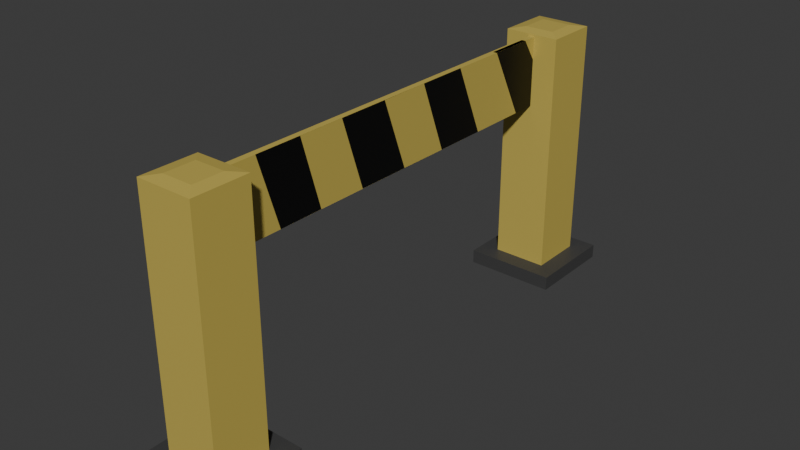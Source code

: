 # Source: barrier_v2.blend  (saved by Blender 5.0.119; exported with 4.5.12 LTS)
import bpy
from mathutils import Matrix  # noqa: F401  (used for matrix-valued properties, if any)

bpy.ops.wm.read_factory_settings(use_empty=True)
scene = bpy.context.scene
scene.name = 'Scene'

# ---- collections
col_collection = bpy.data.collections.new('Collection'); scene.collection.children.link(col_collection)

# ---- materials (node trees are filled in below, after node groups)
mat_material = bpy.data.materials.new('Material')
mat_material.alpha_threshold = 0.0
mat_material.use_backface_culling_lightprobe_volume = False
mat_material.roughness = 0.5
mat_material.line_color = (0.0, 0.0, 0.0, 1.0)
mat_material_001 = bpy.data.materials.new('Material.001')
mat_material_002 = bpy.data.materials.new('Material.002')

# ---- material node trees
mat_material.use_nodes = True; mat_material.node_tree.nodes.clear()
_N = mat_material.node_tree.nodes; _L = mat_material.node_tree.links
n0 = _N.new('ShaderNodeOutputMaterial'); n0.name = 'Material Output'; n0.location = (200, 100)
n1 = _N.new('ShaderNodeBsdfPrincipled'); n1.name = 'Principled BSDF'; n1.location = (-200, 100)
n1.inputs[0].default_value = (0.5583, 0.4342, 0.09084, 1.0)
_L.new(n1.outputs[0], n0.inputs[0])
n0.is_active_output = True
mat_material_001.use_nodes = True; mat_material_001.node_tree.nodes.clear()
_N = mat_material_001.node_tree.nodes; _L = mat_material_001.node_tree.links
n0 = _N.new('ShaderNodeBsdfPrincipled'); n0.name = 'Principled BSDF'; n0.location = (-200, 100)
n0.inputs[0].default_value = (0.0, 0.0, 0.0, 1.0)
n1 = _N.new('ShaderNodeOutputMaterial'); n1.name = 'Material Output'; n1.location = (200, 100)
_L.new(n0.outputs[0], n1.inputs[0])
n1.is_active_output = True
mat_material_002.use_nodes = True; mat_material_002.node_tree.nodes.clear()
_N = mat_material_002.node_tree.nodes; _L = mat_material_002.node_tree.links
n0 = _N.new('ShaderNodeBsdfPrincipled'); n0.name = 'Principled BSDF'; n0.location = (-200, 100)
n0.inputs[0].default_value = (0.05286, 0.05286, 0.05286, 1.0)
n1 = _N.new('ShaderNodeOutputMaterial'); n1.name = 'Material Output'; n1.location = (200, 100)
_L.new(n0.outputs[0], n1.inputs[0])
n1.is_active_output = True

# ---- world
world_world = bpy.data.worlds.new('World'); scene.world = world_world
world_world.use_nodes = True; world_world.node_tree.nodes.clear()
_N = world_world.node_tree.nodes; _L = world_world.node_tree.links
n0 = _N.new('ShaderNodeOutputWorld'); n0.name = 'World Output'; n0.location = (200, 100)
n1 = _N.new('ShaderNodeBackground'); n1.name = 'Background'; n1.location = (-200, 100)
n1.inputs[0].default_value = (0.05088, 0.05088, 0.05088, 1.0)
_L.new(n1.outputs[0], n0.inputs[0])
n0.is_active_output = True
world_world.color = (0.05088, 0.05088, 0.05088)
world_world.sun_shadow_jitter_overblur = 0.0

# ---- meshes
me_cube = bpy.data.meshes.new('Cube')
me_cube.from_pydata([(0.5128, -2.205, -1.87), (0.5128, -2.205, -1.711), (0.5128, -3.24, -1.87), (0.5128, -3.24, -1.711), (-0.523, -2.205, -1.87), (-0.523, -2.205, -1.711), (-0.523, -3.24, -1.87), (-0.523, -3.24, -1.711), (0.3069, -2.41, -1.753), (0.3069, -2.41, -1.657), (0.3069, -3.034, -1.753), (0.3069, -3.034, -1.657), (-0.3171, -2.41, -1.753), (-0.3171, -2.41, -1.657), (-0.3171, -3.034, -1.753), (-0.3171, -3.034, -1.657), (0.3069, -3.034, 0.1809), (0.3069, -2.41, 0.1809), (-0.3171, -2.41, 0.1809), (-0.3171, -3.034, 0.1809), (-0.3171, -2.41, 1.022), (-0.1733, -2.554, 1.044), (-0.1733, -2.891, 1.044), (-0.3171, -3.034, 1.022), (0.3069, -2.41, 1.022), (0.1631, -2.554, 1.044), (0.1631, -2.891, 1.044), (0.3069, -3.034, 1.022), (0.0552, -2.41, -1.657), (-0.06543, -2.41, -1.657), (0.0552, -3.034, -1.753), (-0.06543, -3.034, -1.753), (-0.06543, -3.034, -1.657), (0.0552, -3.034, -1.657), (-0.06543, -2.41, -1.753), (0.0552, -2.41, -1.753), (0.0292, -2.41, 0.208), (-0.03943, -2.41, 0.208), (-0.06543, -3.034, 0.1809), (0.0552, -3.034, 0.1809), (0.02739, -2.554, 1.044), (-0.03762, -2.554, 1.044), (-0.03943, -2.41, 0.9944), (0.0292, -2.41, 0.9944), (-0.03762, -2.891, 1.044), (0.02739, -2.891, 1.044), (0.0552, -3.034, 1.022), (-0.06543, -3.034, 1.022), (0.0552, -2.41, 0.1809), (-0.06543, -2.41, 0.1809), (-0.06543, -2.41, 1.022), (0.0552, -2.41, 1.022), (0.0292, 2.028, 0.208), (-0.03943, 2.028, 0.208), (-0.03943, 2.028, 0.9944), (0.0292, 2.028, 0.9944), (0.5128, 2.835, -1.87), (0.5128, 2.835, -1.711), (0.5128, 1.799, -1.87), (0.5128, 1.799, -1.711), (-0.523, 2.835, -1.87), (-0.523, 2.835, -1.711), (-0.523, 1.799, -1.87), (-0.523, 1.799, -1.711), (0.3069, 2.629, -1.753), (0.3069, 2.629, -1.657), (0.3069, 2.005, -1.753), (0.3069, 2.005, -1.657), (-0.3171, 2.629, -1.753), (-0.3171, 2.629, -1.657), (-0.3171, 2.005, -1.753), (-0.3171, 2.005, -1.657), (0.3069, 2.005, 0.1809), (0.3069, 2.629, 0.1809), (-0.3171, 2.629, 0.1809), (-0.3171, 2.005, 0.1809), (-0.3171, 2.629, 1.022), (-0.1733, 2.486, 1.044), (-0.1733, 2.149, 1.044), (-0.3171, 2.005, 1.022), (0.3069, 2.629, 1.022), (0.1631, 2.486, 1.044), (0.1631, 2.149, 1.044), (0.3069, 2.005, 1.022), (0.0552, 2.629, -1.657), (-0.06543, 2.629, -1.657), (0.0552, 2.005, -1.753), (-0.06543, 2.005, -1.753), (-0.06543, 2.005, -1.657), (0.0552, 2.005, -1.657), (-0.06543, 2.629, -1.753), (0.0552, 2.629, -1.753), (0.0292, 2.629, 0.208), (-0.03943, 2.629, 0.208), (-0.06543, 2.005, 0.1809), (0.0552, 2.005, 0.1809), (0.02739, 2.486, 1.044), (-0.03762, 2.486, 1.044), (-0.03943, 2.629, 0.9944), (0.0292, 2.629, 0.9944), (-0.03762, 2.149, 1.044), (0.02739, 2.149, 1.044), (0.0552, 2.005, 1.022), (-0.06543, 2.005, 1.022), (0.0552, 2.629, 0.1809), (-0.06543, 2.629, 0.1809), (-0.06543, 2.629, 1.022), (0.0552, 2.629, 1.022), (-0.03943, 1.718, 0.208), (-0.03943, 1.31, 0.9944), (-0.03943, 1.028, 0.208), (-0.03943, 0.693, 0.9944), (-0.03943, 0.4137, 0.208), (-0.03943, 0.1149, 0.9944), (-0.03943, -0.173, 0.208), (-0.03943, -0.4612, 0.9944), (-0.03943, -0.785, 0.208), (-0.03943, -1.044, 0.9944), (-0.03943, -1.345, 0.208), (-0.03943, -1.572, 0.9944), (-0.03943, -1.861, 0.208), (-0.03943, -2.098, 0.9944), (-0.03943, 1.835, 0.9944), (-0.03943, 2.028, 0.7136), (0.02855, 1.718, 0.208), (0.02855, 2.028, 0.208), (0.02855, 1.835, 0.9944), (0.02855, 1.31, 0.9944), (0.02855, 2.028, 0.7619), (-0.01512, 1.835, 0.9944), (-0.01512, 1.31, 0.9944), (-0.01512, 1.718, 0.208), (-0.01512, 2.028, 0.208), (-0.01512, 2.028, 0.7619), (0.0286, 1.028, 0.208), (0.0286, 1.718, 0.208), (0.0286, 1.31, 0.9944), (0.0286, 0.693, 0.9944), (0.02875, 0.4137, 0.208), (0.02875, 1.028, 0.208), (0.02875, 0.693, 0.9944), (0.02875, 0.1149, 0.9944), (0.02879, -0.173, 0.208), (0.02879, 0.4137, 0.208), (0.02879, 0.1149, 0.9944), (0.02879, -0.4612, 0.9944), (0.02643, -0.785, 0.208), (0.02643, -0.173, 0.208), (0.02643, -0.4612, 0.9944), (0.02643, -1.044, 0.9944), (0.02837, -2.41, 0.208), (0.02837, -2.41, 0.9944), (0.02837, -1.345, 0.208), (0.02837, -0.785, 0.208), (0.02837, -1.044, 0.9944), (0.02837, -1.861, 0.208), (0.02837, -1.572, 0.9944), (0.0292, -2.098, 0.9944), (0.0292, -1.857, 0.208), (0.0292, -1.569, 0.9944), (0.0292, -1.341, 0.208), (0.0292, -1.042, 0.9944), (0.0292, -0.783, 0.208), (0.0292, -0.4597, 0.9944), (0.0292, -0.1733, 0.208), (0.0292, 0.1169, 0.9944), (0.0292, 0.42, 0.208), (0.0292, 0.6937, 0.9944), (0.0292, 1.029, 0.208), (0.0292, 1.315, 0.9944), (0.0292, 1.722, 0.208), (0.0292, 1.838, 0.9944), (0.0292, 2.005, 0.7428)], [], [(0, 2, 6, 4), (3, 7, 6, 2), (7, 5, 4, 6), (5, 7, 3, 1), (1, 3, 2, 0), (5, 1, 0, 4), (34, 31, 14, 12), (32, 15, 14, 31), (15, 13, 12, 14), (15, 19, 18, 13), (9, 11, 10, 8), (28, 9, 8, 35), (9, 17, 16, 11), (16, 27, 46, 39), (28, 48, 17, 9), (32, 38, 19, 15), (21, 20, 23, 22), (41, 50, 20, 21), (45, 46, 27, 26), (26, 27, 24, 25), (19, 23, 20, 18), (40, 45, 26, 25), (48, 51, 24, 17), (38, 47, 23, 19), (17, 24, 27, 16), (39, 46, 47, 38), (18, 20, 50, 49), (118, 116, 153, 152), (21, 22, 44, 41), (41, 44, 45, 40), (22, 23, 47, 44), (44, 47, 46, 45), (25, 24, 51, 40), (40, 51, 50, 41), (11, 16, 39, 33), (33, 39, 38, 32), (13, 18, 49, 29), (29, 49, 48, 28), (13, 29, 34, 12), (29, 28, 35, 34), (11, 33, 30, 10), (33, 32, 31, 30), (8, 10, 30, 35), (35, 30, 31, 34), (36, 48, 49, 37), (42, 50, 51, 43), (37, 49, 50, 42), (43, 51, 48, 36), (53, 123, 54, 55, 52), (37, 120, 118, 116, 114, 112, 110, 108, 53, 52, 170, 168, 166, 164, 162, 160, 158, 36), (43, 157, 159, 161, 163, 165, 167, 169, 171, 55, 54, 122, 109, 111, 113, 115, 117, 119, 121, 42), (56, 58, 62, 60), (59, 63, 62, 58), (61, 63, 59, 57), (61, 57, 56, 60), (90, 87, 70, 68), (88, 71, 70, 87), (71, 69, 68, 70), (71, 75, 74, 69), (65, 67, 66, 64), (84, 65, 64, 91), (65, 73, 72, 67), (72, 83, 102, 95), (84, 104, 73, 65), (88, 94, 75, 71), (77, 76, 79, 78), (97, 106, 76, 77), (101, 102, 83, 82), (82, 83, 80, 81), (75, 79, 76, 74), (96, 101, 82, 81), (104, 107, 80, 73), (94, 103, 79, 75), (73, 80, 83, 72), (95, 102, 103, 94), (74, 76, 106, 105), (77, 78, 100, 97), (97, 100, 101, 96), (78, 79, 103, 100), (100, 103, 102, 101), (81, 80, 107, 96), (96, 107, 106, 97), (67, 72, 95, 89), (89, 95, 94, 88), (69, 74, 105, 85), (85, 105, 104, 84), (69, 85, 90, 68), (85, 84, 91, 90), (67, 89, 86, 66), (89, 88, 87, 86), (64, 66, 86, 91), (91, 86, 87, 90), (92, 104, 105, 93), (98, 106, 107, 99), (93, 105, 106, 98), (99, 107, 104, 92), (128, 133, 129, 126), (111, 110, 134, 137), (110, 111, 140, 139), (117, 149, 146, 116), (116, 117, 154, 153), (122, 54, 123), (123, 128, 126, 122), (108, 124, 125, 53), (109, 127, 124, 108), (53, 125, 128, 123), (167, 168, 170, 169), (127, 130, 131, 124), (126, 129, 130, 127), (125, 132, 133, 128), (124, 131, 132, 125), (123, 53, 108, 109, 122), (108, 109, 136, 135), (110, 108, 135, 134), (108, 110, 111, 109), (168, 167, 144, 143), (112, 110, 139, 138), (113, 112, 138, 141), (110, 112, 113, 111), (143, 144, 148, 147), (112, 113, 144, 143), (114, 112, 143, 142), (115, 114, 142, 145), (112, 114, 115, 113), (153, 142, 145, 154), (114, 147, 148, 115), (114, 116, 117, 115), (43, 36, 158, 157), (152, 153, 154, 156), (156, 157, 158, 152), (120, 118, 152, 155), (42, 37, 150, 151), (37, 120, 155, 150), (116, 118, 119, 117), (121, 119, 118, 120), (120, 37, 42, 121), (57, 59, 58, 56), (170, 52, 55, 172, 171, 169), (55, 171, 172), (92, 93, 98, 99), (61, 60, 62, 63)])
me_cube.polygons.foreach_set('material_index', [2, 2, 2, 2, 2, 2, 0, 0, 0, 0, 0, 0, 0, 0, 0, 0, 0, 0, 0, 0, 0, 0, 0, 0, 0, 0, 0, 0, 0, 0, 0, 0, 0, 0, 0, 0, 0, 0, 0, 0, 0, 0, 0, 0, 0, 0, 0, 0, 0, 0, 0, 2, 2, 2, 2, 0, 0, 0, 0, 0, 0, 0, 0, 0, 0, 0, 0, 0, 0, 0, 0, 0, 0, 0, 0, 0, 0, 0, 0, 0, 0, 0, 0, 0, 0, 0, 0, 0, 0, 0, 0, 0, 0, 0, 0, 0, 0, 0, 0, 0, 0, 0, 0, 0, 0, 0, 0, 0, 0, 0, 0, 1, 0, 0, 0, 1, 0, 0, 1, 0, 0, 0, 0, 0, 1, 0, 1, 0, 0, 1, 0, 0, 0, 0, 1, 0, 2, 1, 0, 0, 2])
_uv = me_cube.uv_layers.new(name='UVMap')
_uv.uv.foreach_set('vector', [0.625, 0.5, 0.625, 0.75, 0.875, 0.75, 0.875, 0.5, 0.375, 0.75, 0.375, 1.0, 0.625, 1.0, 0.625, 0.75, 0.375, 0.0, 0.375, 0.25, 0.625, 0.25, 0.625, 0.0, 0.125, 0.5, 0.125, 0.75, 0.375, 0.75, 0.375, 0.5, 0.375, 0.5, 0.375, 0.75, 0.625, 0.75, 0.625, 0.5, 0.375, 0.25, 0.375, 0.5, 0.625, 0.5, 0.625, 0.25, 0.7917, 0.5, 0.7917, 0.75, 0.875, 0.75, 0.875, 0.5, 0.375, 0.9167, 0.375, 1.0, 0.625, 1.0, 0.625, 0.9167, 0.375, 0.0, 0.375, 0.25, 0.625, 0.25, 0.625, 0.0, 0.375, 0.0, 0.375, 0.0, 0.375, 0.25, 0.375, 0.25, 0.375, 0.5, 0.375, 0.75, 0.625, 0.75, 0.625, 0.5, 0.375, 0.4167, 0.375, 0.5, 0.625, 0.5, 0.625, 0.4167, 0.375, 0.5, 0.375, 0.5, 0.375, 0.75, 0.375, 0.75, 0.375, 0.75, 0.375, 0.75, 0.375, 0.8333, 0.375, 0.8333, 0.375, 0.4167, 0.375, 0.4167, 0.375, 0.5, 0.375, 0.5, 0.375, 0.9167, 0.375, 0.9167, 0.375, 1.0, 0.375, 1.0, 0.1826, 0.5576, 0.125, 0.5, 0.125, 0.75, 0.1826, 0.6924, 0.2275, 0.5576, 0.2083, 0.5, 0.125, 0.5, 0.1826, 0.5576, 0.2725, 0.6924, 0.2917, 0.75, 0.375, 0.75, 0.3174, 0.6924, 0.3174, 0.6924, 0.375, 0.75, 0.375, 0.5, 0.3174, 0.5576, 0.375, 0.0, 0.375, 0.0, 0.375, 0.25, 0.375, 0.25, 0.2725, 0.5576, 0.2725, 0.6924, 0.3174, 0.6924, 0.3174, 0.5576, 0.375, 0.4167, 0.375, 0.4167, 0.375, 0.5, 0.375, 0.5, 0.375, 0.9167, 0.375, 0.9167, 0.375, 1.0, 0.375, 1.0, 0.375, 0.5, 0.375, 0.5, 0.375, 0.75, 0.375, 0.75, 0.375, 0.8333, 0.375, 0.8333, 0.375, 0.9167, 0.375, 0.9167, 0.375, 0.25, 0.375, 0.25, 0.375, 0.3333, 0.375, 0.3333, 0.375, 0.3513, 0.375, 0.3513, 0.375, 0.3513, 0.375, 0.3513, 0.1826, 0.5576, 0.1826, 0.6924, 0.2275, 0.6924, 0.2275, 0.5576, 0.2275, 0.5576, 0.2275, 0.6924, 0.2725, 0.6924, 0.2725, 0.5576, 0.1826, 0.6924, 0.125, 0.75, 0.2083, 0.75, 0.2275, 0.6924, 0.2275, 0.6924, 0.2083, 0.75, 0.2917, 0.75, 0.2725, 0.6924, 0.3174, 0.5576, 0.375, 0.5, 0.2917, 0.5, 0.2725, 0.5576, 0.2725, 0.5576, 0.2917, 0.5, 0.2083, 0.5, 0.2275, 0.5576, 0.375, 0.75, 0.375, 0.75, 0.375, 0.8333, 0.375, 0.8333, 0.375, 0.8333, 0.375, 0.8333, 0.375, 0.9167, 0.375, 0.9167, 0.375, 0.25, 0.375, 0.25, 0.375, 0.3333, 0.375, 0.3333, 0.375, 0.3333, 0.375, 0.3333, 0.375, 0.4167, 0.375, 0.4167, 0.375, 0.25, 0.375, 0.3333, 0.625, 0.3333, 0.625, 0.25, 0.375, 0.3333, 0.375, 0.4167, 0.625, 0.4167, 0.625, 0.3333, 0.375, 0.75, 0.375, 0.8333, 0.625, 0.8333, 0.625, 0.75, 0.375, 0.8333, 0.375, 0.9167, 0.625, 0.9167, 0.625, 0.8333, 0.625, 0.5, 0.625, 0.75, 0.7083, 0.75, 0.7083, 0.5, 0.7083, 0.5, 0.7083, 0.75, 0.7917, 0.75, 0.7917, 0.5, 0.375, 0.3987, 0.375, 0.4167, 0.375, 0.3333, 0.375, 0.3513, 0.375, 0.3513, 0.375, 0.3333, 0.375, 0.4167, 0.375, 0.3987, 0.375, 0.3513, 0.375, 0.3333, 0.375, 0.3333, 0.375, 0.3513, 0.375, 0.3987, 0.375, 0.4167, 0.375, 0.4167, 0.375, 0.3987, 0.375, 0.3513, 0.375, 0.3513, 0.375, 0.3513, 0.375, 0.3987, 0.375, 0.3987, 0.375, 0.3513, 0.375, 0.3513, 0.375, 0.3513, 0.375, 0.3513, 0.375, 0.3513, 0.375, 0.3513, 0.375, 0.3513, 0.375, 0.3513, 0.375, 0.3513, 0.375, 0.3987, 0.375, 0.3987, 0.375, 0.3987, 0.375, 0.3987, 0.375, 0.3987, 0.375, 0.3987, 0.375, 0.3987, 0.375, 0.3987, 0.375, 0.3987, 0.375, 0.3987, 0.375, 0.3987, 0.375, 0.3987, 0.375, 0.3987, 0.375, 0.3987, 0.375, 0.3987, 0.375, 0.3987, 0.375, 0.3987, 0.375, 0.3987, 0.375, 0.3987, 0.375, 0.3513, 0.375, 0.3513, 0.375, 0.3513, 0.375, 0.3513, 0.375, 0.3513, 0.375, 0.3513, 0.375, 0.3513, 0.375, 0.3513, 0.375, 0.3513, 0.375, 0.3513, 0.625, 0.5, 0.625, 0.75, 0.875, 0.75, 0.875, 0.5, 0.375, 0.75, 0.375, 1.0, 0.625, 1.0, 0.625, 0.75, 0.125, 0.5, 0.125, 0.75, 0.375, 0.75, 0.375, 0.5, 0.375, 0.25, 0.375, 0.5, 0.625, 0.5, 0.625, 0.25, 0.7917, 0.5, 0.7917, 0.75, 0.875, 0.75, 0.875, 0.5, 0.375, 0.9167, 0.375, 1.0, 0.625, 1.0, 0.625, 0.9167, 0.375, 0.0, 0.375, 0.25, 0.625, 0.25, 0.625, 0.0, 0.375, 0.0, 0.375, 0.0, 0.375, 0.25, 0.375, 0.25, 0.375, 0.5, 0.375, 0.75, 0.625, 0.75, 0.625, 0.5, 0.375, 0.4167, 0.375, 0.5, 0.625, 0.5, 0.625, 0.4167, 0.375, 0.5, 0.375, 0.5, 0.375, 0.75, 0.375, 0.75, 0.375, 0.75, 0.375, 0.75, 0.375, 0.8333, 0.375, 0.8333, 0.375, 0.4167, 0.375, 0.4167, 0.375, 0.5, 0.375, 0.5, 0.375, 0.9167, 0.375, 0.9167, 0.375, 1.0, 0.375, 1.0, 0.1826, 0.5576, 0.125, 0.5, 0.125, 0.75, 0.1826, 0.6924, 0.2275, 0.5576, 0.2083, 0.5, 0.125, 0.5, 0.1826, 0.5576, 0.2725, 0.6924, 0.2917, 0.75, 0.375, 0.75, 0.3174, 0.6924, 0.3174, 0.6924, 0.375, 0.75, 0.375, 0.5, 0.3174, 0.5576, 0.375, 0.0, 0.375, 0.0, 0.375, 0.25, 0.375, 0.25, 0.2725, 0.5576, 0.2725, 0.6924, 0.3174, 0.6924, 0.3174, 0.5576, 0.375, 0.4167, 0.375, 0.4167, 0.375, 0.5, 0.375, 0.5, 0.375, 0.9167, 0.375, 0.9167, 0.375, 1.0, 0.375, 1.0, 0.375, 0.5, 0.375, 0.5, 0.375, 0.75, 0.375, 0.75, 0.375, 0.8333, 0.375, 0.8333, 0.375, 0.9167, 0.375, 0.9167, 0.375, 0.25, 0.375, 0.25, 0.375, 0.3333, 0.375, 0.3333, 0.1826, 0.5576, 0.1826, 0.6924, 0.2275, 0.6924, 0.2275, 0.5576, 0.2275, 0.5576, 0.2275, 0.6924, 0.2725, 0.6924, 0.2725, 0.5576, 0.1826, 0.6924, 0.125, 0.75, 0.2083, 0.75, 0.2275, 0.6924, 0.2275, 0.6924, 0.2083, 0.75, 0.2917, 0.75, 0.2725, 0.6924, 0.3174, 0.5576, 0.375, 0.5, 0.2917, 0.5, 0.2725, 0.5576, 0.2725, 0.5576, 0.2917, 0.5, 0.2083, 0.5, 0.2275, 0.5576, 0.375, 0.75, 0.375, 0.75, 0.375, 0.8333, 0.375, 0.8333, 0.375, 0.8333, 0.375, 0.8333, 0.375, 0.9167, 0.375, 0.9167, 0.375, 0.25, 0.375, 0.25, 0.375, 0.3333, 0.375, 0.3333, 0.375, 0.3333, 0.375, 0.3333, 0.375, 0.4167, 0.375, 0.4167, 0.375, 0.25, 0.375, 0.3333, 0.625, 0.3333, 0.625, 0.25, 0.375, 0.3333, 0.375, 0.4167, 0.625, 0.4167, 0.625, 0.3333, 0.375, 0.75, 0.375, 0.8333, 0.625, 0.8333, 0.625, 0.75, 0.375, 0.8333, 0.375, 0.9167, 0.625, 0.9167, 0.625, 0.8333, 0.625, 0.5, 0.625, 0.75, 0.7083, 0.75, 0.7083, 0.5, 0.7083, 0.5, 0.7083, 0.75, 0.7917, 0.75, 0.7917, 0.5, 0.375, 0.3987, 0.375, 0.4167, 0.375, 0.3333, 0.375, 0.3513, 0.375, 0.3513, 0.375, 0.3333, 0.375, 0.4167, 0.375, 0.3987, 0.375, 0.3513, 0.375, 0.3333, 0.375, 0.3333, 0.375, 0.3513, 0.375, 0.3987, 0.375, 0.4167, 0.375, 0.4167, 0.375, 0.3987, 0.375, 0.3513, 0.375, 0.3513, 0.375, 0.3513, 0.375, 0.3513, 0.375, 0.3513, 0.375, 0.3513, 0.375, 0.3513, 0.375, 0.3513, 0.375, 0.3513, 0.375, 0.3513, 0.375, 0.3513, 0.375, 0.3513, 0.375, 0.3513, 0.375, 0.3513, 0.375, 0.3513, 0.375, 0.3513, 0.375, 0.3513, 0.375, 0.3513, 0.375, 0.3513, 0.375, 0.3513, 0.375, 0.3513, 0.375, 0.3513, 0.375, 0.3513, 0.375, 0.3513, 0.375, 0.3513, 0.375, 0.3513, 0.375, 0.3513, 0.375, 0.3513, 0.375, 0.3513, 0.375, 0.3513, 0.375, 0.3513, 0.375, 0.3513, 0.375, 0.3513, 0.375, 0.3513, 0.375, 0.3513, 0.375, 0.3513, 0.375, 0.3513, 0.375, 0.3513, 0.375, 0.3513, 0.375, 0.3987, 0.375, 0.3987, 0.375, 0.3987, 0.375, 0.3987, 0.375, 0.3513, 0.375, 0.3513, 0.375, 0.3513, 0.375, 0.3513, 0.375, 0.3513, 0.375, 0.3513, 0.375, 0.3513, 0.375, 0.3513, 0.375, 0.3513, 0.375, 0.3513, 0.375, 0.3513, 0.375, 0.3513, 0.375, 0.3513, 0.375, 0.3513, 0.375, 0.3513, 0.375, 0.3513, 0.375, 0.3513, 0.375, 0.3513, 0.375, 0.3513, 0.375, 0.3513, 0.375, 0.3513, 0.375, 0.3513, 0.375, 0.3513, 0.375, 0.3513, 0.375, 0.3513, 0.375, 0.3513, 0.375, 0.3513, 0.375, 0.3513, 0.375, 0.3513, 0.375, 0.3513, 0.375, 0.3513, 0.375, 0.3513, 0.375, 0.3513, 0.375, 0.3987, 0.375, 0.3987, 0.375, 0.3513, 0.375, 0.3513, 0.375, 0.3513, 0.375, 0.3513, 0.375, 0.3513, 0.375, 0.3513, 0.375, 0.3513, 0.375, 0.3513, 0.375, 0.3513, 0.375, 0.3513, 0.375, 0.3513, 0.375, 0.3513, 0.375, 0.3513, 0.375, 0.3513, 0.375, 0.3513, 0.375, 0.3513, 0.375, 0.3513, 0.375, 0.3513, 0.375, 0.3513, 0.375, 0.3513, 0.375, 0.3513, 0.375, 0.3513, 0.375, 0.3513, 0.375, 0.3513, 0.375, 0.3513, 0.375, 0.3513, 0.375, 0.3513, 0.375, 0.3513, 0.375, 0.3513, 0.375, 0.3513, 0.375, 0.3513, 0.375, 0.3513, 0.375, 0.3513, 0.375, 0.3513, 0.375, 0.3513, 0.375, 0.3513, 0.375, 0.3513, 0.375, 0.3513, 0.375, 0.3513, 0.375, 0.3513, 0.375, 0.3513, 0.375, 0.3513, 0.375, 0.3513, 0.375, 0.3513, 0.375, 0.3513, 0.375, 0.3513, 0.375, 0.3987, 0.375, 0.3987, 0.375, 0.3987, 0.375, 0.3987, 0.375, 0.3513, 0.375, 0.3513, 0.375, 0.3513, 0.375, 0.3513, 0.375, 0.3513, 0.375, 0.3987, 0.375, 0.3987, 0.375, 0.3513, 0.375, 0.3513, 0.375, 0.3513, 0.375, 0.3513, 0.375, 0.3513, 0.375, 0.3513, 0.375, 0.3513, 0.375, 0.3513, 0.375, 0.3513, 0.375, 0.3513, 0.375, 0.3513, 0.375, 0.3513, 0.375, 0.3513, 0.375, 0.3513, 0.375, 0.3513, 0.375, 0.3513, 0.375, 0.3513, 0.375, 0.3513, 0.375, 0.3513, 0.375, 0.3513, 0.375, 0.3513, 0.375, 0.3513, 0.375, 0.3513, 0.375, 0.3513, 0.375, 0.3513, 0.375, 0.5, 0.375, 0.75, 0.625, 0.75, 0.625, 0.5, 0.375, 0.3987, 0.375, 0.3987, 0.375, 0.3987, 0.375, 0.3987, 0.375, 0.3987, 0.375, 0.3987, 0.375, 0.3987, 0.375, 0.3987, 0.375, 0.3987, 0.375, 0.3987, 0.375, 0.3513, 0.375, 0.3513, 0.375, 0.3987, 0.375, 0.25, 0.625, 0.25, 0.875, 0.75, 0.375, 1.0])
me_cube.materials.append(mat_material)
me_cube.materials.append(mat_material_001)
me_cube.materials.append(mat_material_002)
me_cube.use_mirror_vertex_groups = False
me_cube.update()

# ---- objects
ob_cube = bpy.data.objects.new('Cube', me_cube)

# ---- transforms, parenting, visibility, modifiers, constraints
ob_cube.location = (0.005115, 2.722, 1.79)
ob_cube.lock_rotations_4d = False
ob_cube.empty_display_type = 'ARROWS'
ob_cube.lineart.crease_threshold = 0.0

# ---- collection membership
col_collection.objects.link(ob_cube)

# ---- scene / render settings (as saved in the file)
scene.frame_start = 1; scene.frame_end = 250; scene.frame_set(15)
scene.render.engine = 'BLENDER_EEVEE_NEXT'
scene.render.bake_bias = 0.0
scene.render.bake_samples = 0
scene.cycles.sampling_pattern = 'TABULATED_SOBOL'
scene.eevee.use_volume_custom_range = False
bpy.context.view_layer.update()

# ---- added for rendering (the .blend has no active camera and no usable light): camera, sun
cam_auto = bpy.data.cameras.new('AutoCamera')
cam_auto.lens = 50.0
cam_auto.sensor_width = 36.0
cam_auto.clip_end = 1000.0
ob_auto_camera = bpy.data.objects.new('AutoCamera', cam_auto)
scene.collection.objects.link(ob_auto_camera)
ob_auto_camera.location = (6.30753, -5.04913, 6.42317)
ob_auto_camera.rotation_euler = (1.09748, -7.21219e-08, 0.694738)
scene.camera = ob_auto_camera
light_auto_sun = bpy.data.lights.new('AutoSun', 'SUN')
light_auto_sun.energy = 3.0
light_auto_sun.angle = 0.0523599
ob_auto_sun = bpy.data.objects.new('AutoSun', light_auto_sun)
scene.collection.objects.link(ob_auto_sun)
ob_auto_sun.rotation_euler = (0.872665, 0.174533, 0.523599)
bpy.context.view_layer.update()
